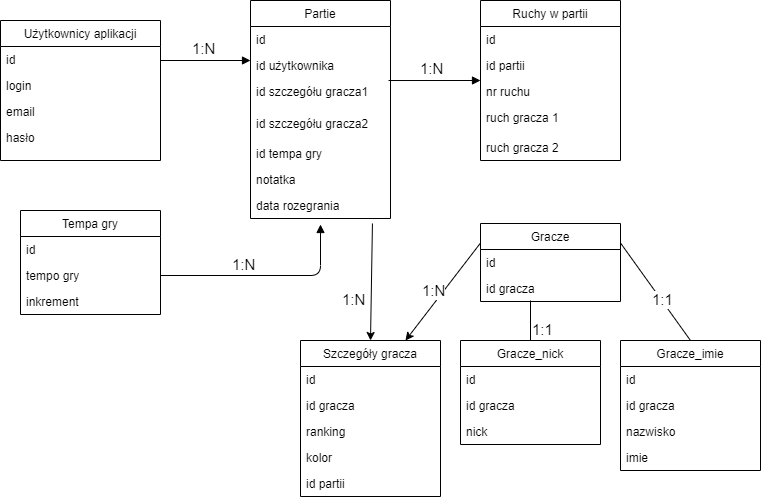

The diagram above was exported from draw.io. Its source (the exported page's mxGraphModel, read from the mxfile embedded in the PNG):
<mxGraphModel dx="1182" dy="675" grid="1" gridSize="10" guides="1" tooltips="1" connect="1" arrows="1" fold="1" page="1" pageScale="1" pageWidth="827" pageHeight="1169" math="0" shadow="0">
  <root>
    <mxCell id="WIyWlLk6GJQsqaUBKTNV-0" />
    <mxCell id="WIyWlLk6GJQsqaUBKTNV-1" parent="WIyWlLk6GJQsqaUBKTNV-0" />
    <mxCell id="ZT56udmYIhJhTUTuNOiC-1" value="Użytkownicy aplikacji" style="swimlane;fontStyle=0;childLayout=stackLayout;horizontal=1;startSize=26;fillColor=none;horizontalStack=0;resizeParent=1;resizeParentMax=0;resizeLast=0;collapsible=1;marginBottom=0;" vertex="1" parent="WIyWlLk6GJQsqaUBKTNV-1">
      <mxGeometry x="40" y="40" width="160" height="140" as="geometry">
        <mxRectangle x="160" y="240" width="50" height="26" as="alternateBounds" />
      </mxGeometry>
    </mxCell>
    <mxCell id="ZT56udmYIhJhTUTuNOiC-2" value="id" style="text;strokeColor=none;fillColor=none;align=left;verticalAlign=top;spacingLeft=4;spacingRight=4;overflow=hidden;rotatable=0;points=[[0,0.5],[1,0.5]];portConstraint=eastwest;" vertex="1" parent="ZT56udmYIhJhTUTuNOiC-1">
      <mxGeometry y="26" width="160" height="26" as="geometry" />
    </mxCell>
    <mxCell id="ZT56udmYIhJhTUTuNOiC-3" value="login" style="text;strokeColor=none;fillColor=none;align=left;verticalAlign=top;spacingLeft=4;spacingRight=4;overflow=hidden;rotatable=0;points=[[0,0.5],[1,0.5]];portConstraint=eastwest;" vertex="1" parent="ZT56udmYIhJhTUTuNOiC-1">
      <mxGeometry y="52" width="160" height="26" as="geometry" />
    </mxCell>
    <mxCell id="ZT56udmYIhJhTUTuNOiC-37" value="email" style="text;strokeColor=none;fillColor=none;align=left;verticalAlign=top;spacingLeft=4;spacingRight=4;overflow=hidden;rotatable=0;points=[[0,0.5],[1,0.5]];portConstraint=eastwest;" vertex="1" parent="ZT56udmYIhJhTUTuNOiC-1">
      <mxGeometry y="78" width="160" height="26" as="geometry" />
    </mxCell>
    <mxCell id="ZT56udmYIhJhTUTuNOiC-4" value="hasło" style="text;strokeColor=none;fillColor=none;align=left;verticalAlign=top;spacingLeft=4;spacingRight=4;overflow=hidden;rotatable=0;points=[[0,0.5],[1,0.5]];portConstraint=eastwest;" vertex="1" parent="ZT56udmYIhJhTUTuNOiC-1">
      <mxGeometry y="104" width="160" height="36" as="geometry" />
    </mxCell>
    <mxCell id="ZT56udmYIhJhTUTuNOiC-9" value="Gracze_imie" style="swimlane;fontStyle=0;childLayout=stackLayout;horizontal=1;startSize=26;fillColor=none;horizontalStack=0;resizeParent=1;resizeParentMax=0;resizeLast=0;collapsible=1;marginBottom=0;" vertex="1" parent="WIyWlLk6GJQsqaUBKTNV-1">
      <mxGeometry x="660" y="360" width="140" height="130" as="geometry" />
    </mxCell>
    <mxCell id="ZT56udmYIhJhTUTuNOiC-10" value="id" style="text;strokeColor=none;fillColor=none;align=left;verticalAlign=top;spacingLeft=4;spacingRight=4;overflow=hidden;rotatable=0;points=[[0,0.5],[1,0.5]];portConstraint=eastwest;" vertex="1" parent="ZT56udmYIhJhTUTuNOiC-9">
      <mxGeometry y="26" width="140" height="26" as="geometry" />
    </mxCell>
    <mxCell id="ZT56udmYIhJhTUTuNOiC-70" value="id gracza" style="text;strokeColor=none;fillColor=none;align=left;verticalAlign=top;spacingLeft=4;spacingRight=4;overflow=hidden;rotatable=0;points=[[0,0.5],[1,0.5]];portConstraint=eastwest;fontSize=12;" vertex="1" parent="ZT56udmYIhJhTUTuNOiC-9">
      <mxGeometry y="52" width="140" height="26" as="geometry" />
    </mxCell>
    <mxCell id="ZT56udmYIhJhTUTuNOiC-45" value="nazwisko" style="text;strokeColor=none;fillColor=none;align=left;verticalAlign=top;spacingLeft=4;spacingRight=4;overflow=hidden;rotatable=0;points=[[0,0.5],[1,0.5]];portConstraint=eastwest;" vertex="1" parent="ZT56udmYIhJhTUTuNOiC-9">
      <mxGeometry y="78" width="140" height="26" as="geometry" />
    </mxCell>
    <mxCell id="ZT56udmYIhJhTUTuNOiC-12" value="imie" style="text;strokeColor=none;fillColor=none;align=left;verticalAlign=top;spacingLeft=4;spacingRight=4;overflow=hidden;rotatable=0;points=[[0,0.5],[1,0.5]];portConstraint=eastwest;" vertex="1" parent="ZT56udmYIhJhTUTuNOiC-9">
      <mxGeometry y="104" width="140" height="26" as="geometry" />
    </mxCell>
    <mxCell id="ZT56udmYIhJhTUTuNOiC-13" value="Partie" style="swimlane;fontStyle=0;childLayout=stackLayout;horizontal=1;startSize=26;fillColor=none;horizontalStack=0;resizeParent=1;resizeParentMax=0;resizeLast=0;collapsible=1;marginBottom=0;" vertex="1" parent="WIyWlLk6GJQsqaUBKTNV-1">
      <mxGeometry x="290" y="20" width="140" height="218" as="geometry" />
    </mxCell>
    <mxCell id="ZT56udmYIhJhTUTuNOiC-14" value="id" style="text;strokeColor=none;fillColor=none;align=left;verticalAlign=top;spacingLeft=4;spacingRight=4;overflow=hidden;rotatable=0;points=[[0,0.5],[1,0.5]];portConstraint=eastwest;" vertex="1" parent="ZT56udmYIhJhTUTuNOiC-13">
      <mxGeometry y="26" width="140" height="26" as="geometry" />
    </mxCell>
    <mxCell id="ZT56udmYIhJhTUTuNOiC-15" value="id użytkownika" style="text;strokeColor=none;fillColor=none;align=left;verticalAlign=top;spacingLeft=4;spacingRight=4;overflow=hidden;rotatable=0;points=[[0,0.5],[1,0.5]];portConstraint=eastwest;" vertex="1" parent="ZT56udmYIhJhTUTuNOiC-13">
      <mxGeometry y="52" width="140" height="26" as="geometry" />
    </mxCell>
    <mxCell id="ZT56udmYIhJhTUTuNOiC-16" value="id szczegółu gracza1" style="text;strokeColor=none;fillColor=none;align=left;verticalAlign=top;spacingLeft=4;spacingRight=4;overflow=hidden;rotatable=0;points=[[0,0.5],[1,0.5]];portConstraint=eastwest;" vertex="1" parent="ZT56udmYIhJhTUTuNOiC-13">
      <mxGeometry y="78" width="140" height="32" as="geometry" />
    </mxCell>
    <mxCell id="ZT56udmYIhJhTUTuNOiC-38" value="id szczegółu gracza2" style="text;strokeColor=none;fillColor=none;align=left;verticalAlign=top;spacingLeft=4;spacingRight=4;overflow=hidden;rotatable=0;points=[[0,0.5],[1,0.5]];portConstraint=eastwest;" vertex="1" parent="ZT56udmYIhJhTUTuNOiC-13">
      <mxGeometry y="110" width="140" height="30" as="geometry" />
    </mxCell>
    <mxCell id="ZT56udmYIhJhTUTuNOiC-39" value="id tempa gry" style="text;strokeColor=none;fillColor=none;align=left;verticalAlign=top;spacingLeft=4;spacingRight=4;overflow=hidden;rotatable=0;points=[[0,0.5],[1,0.5]];portConstraint=eastwest;" vertex="1" parent="ZT56udmYIhJhTUTuNOiC-13">
      <mxGeometry y="140" width="140" height="26" as="geometry" />
    </mxCell>
    <mxCell id="ZT56udmYIhJhTUTuNOiC-40" value="notatka" style="text;strokeColor=none;fillColor=none;align=left;verticalAlign=top;spacingLeft=4;spacingRight=4;overflow=hidden;rotatable=0;points=[[0,0.5],[1,0.5]];portConstraint=eastwest;" vertex="1" parent="ZT56udmYIhJhTUTuNOiC-13">
      <mxGeometry y="166" width="140" height="26" as="geometry" />
    </mxCell>
    <mxCell id="ZT56udmYIhJhTUTuNOiC-41" value="data rozegrania" style="text;strokeColor=none;fillColor=none;align=left;verticalAlign=top;spacingLeft=4;spacingRight=4;overflow=hidden;rotatable=0;points=[[0,0.5],[1,0.5]];portConstraint=eastwest;" vertex="1" parent="ZT56udmYIhJhTUTuNOiC-13">
      <mxGeometry y="192" width="140" height="26" as="geometry" />
    </mxCell>
    <mxCell id="ZT56udmYIhJhTUTuNOiC-17" value="Gracze" style="swimlane;fontStyle=0;childLayout=stackLayout;horizontal=1;startSize=26;fillColor=none;horizontalStack=0;resizeParent=1;resizeParentMax=0;resizeLast=0;collapsible=1;marginBottom=0;" vertex="1" parent="WIyWlLk6GJQsqaUBKTNV-1">
      <mxGeometry x="520" y="243" width="140" height="78" as="geometry" />
    </mxCell>
    <mxCell id="ZT56udmYIhJhTUTuNOiC-18" value="id" style="text;strokeColor=none;fillColor=none;align=left;verticalAlign=top;spacingLeft=4;spacingRight=4;overflow=hidden;rotatable=0;points=[[0,0.5],[1,0.5]];portConstraint=eastwest;" vertex="1" parent="ZT56udmYIhJhTUTuNOiC-17">
      <mxGeometry y="26" width="140" height="26" as="geometry" />
    </mxCell>
    <mxCell id="ZT56udmYIhJhTUTuNOiC-71" value="id gracza" style="text;strokeColor=none;fillColor=none;align=left;verticalAlign=top;spacingLeft=4;spacingRight=4;overflow=hidden;rotatable=0;points=[[0,0.5],[1,0.5]];portConstraint=eastwest;fontSize=12;" vertex="1" parent="ZT56udmYIhJhTUTuNOiC-17">
      <mxGeometry y="52" width="140" height="26" as="geometry" />
    </mxCell>
    <mxCell id="ZT56udmYIhJhTUTuNOiC-21" value="Ruchy w partii" style="swimlane;fontStyle=0;childLayout=stackLayout;horizontal=1;startSize=26;fillColor=none;horizontalStack=0;resizeParent=1;resizeParentMax=0;resizeLast=0;collapsible=1;marginBottom=0;" vertex="1" parent="WIyWlLk6GJQsqaUBKTNV-1">
      <mxGeometry x="520" y="20" width="140" height="160" as="geometry" />
    </mxCell>
    <mxCell id="ZT56udmYIhJhTUTuNOiC-22" value="id" style="text;strokeColor=none;fillColor=none;align=left;verticalAlign=top;spacingLeft=4;spacingRight=4;overflow=hidden;rotatable=0;points=[[0,0.5],[1,0.5]];portConstraint=eastwest;" vertex="1" parent="ZT56udmYIhJhTUTuNOiC-21">
      <mxGeometry y="26" width="140" height="26" as="geometry" />
    </mxCell>
    <mxCell id="ZT56udmYIhJhTUTuNOiC-23" value="id partii" style="text;strokeColor=none;fillColor=none;align=left;verticalAlign=top;spacingLeft=4;spacingRight=4;overflow=hidden;rotatable=0;points=[[0,0.5],[1,0.5]];portConstraint=eastwest;" vertex="1" parent="ZT56udmYIhJhTUTuNOiC-21">
      <mxGeometry y="52" width="140" height="26" as="geometry" />
    </mxCell>
    <mxCell id="ZT56udmYIhJhTUTuNOiC-44" value="nr ruchu" style="text;strokeColor=none;fillColor=none;align=left;verticalAlign=top;spacingLeft=4;spacingRight=4;overflow=hidden;rotatable=0;points=[[0,0.5],[1,0.5]];portConstraint=eastwest;" vertex="1" parent="ZT56udmYIhJhTUTuNOiC-21">
      <mxGeometry y="78" width="140" height="26" as="geometry" />
    </mxCell>
    <mxCell id="ZT56udmYIhJhTUTuNOiC-24" value="ruch gracza 1" style="text;strokeColor=none;fillColor=none;align=left;verticalAlign=top;spacingLeft=4;spacingRight=4;overflow=hidden;rotatable=0;points=[[0,0.5],[1,0.5]];portConstraint=eastwest;" vertex="1" parent="ZT56udmYIhJhTUTuNOiC-21">
      <mxGeometry y="104" width="140" height="30" as="geometry" />
    </mxCell>
    <mxCell id="ZT56udmYIhJhTUTuNOiC-42" value="ruch gracza 2" style="text;strokeColor=none;fillColor=none;align=left;verticalAlign=top;spacingLeft=4;spacingRight=4;overflow=hidden;rotatable=0;points=[[0,0.5],[1,0.5]];portConstraint=eastwest;" vertex="1" parent="ZT56udmYIhJhTUTuNOiC-21">
      <mxGeometry y="134" width="140" height="26" as="geometry" />
    </mxCell>
    <mxCell id="ZT56udmYIhJhTUTuNOiC-25" value="Gracze_nick" style="swimlane;fontStyle=0;childLayout=stackLayout;horizontal=1;startSize=26;fillColor=none;horizontalStack=0;resizeParent=1;resizeParentMax=0;resizeLast=0;collapsible=1;marginBottom=0;" vertex="1" parent="WIyWlLk6GJQsqaUBKTNV-1">
      <mxGeometry x="500" y="360" width="140" height="104" as="geometry" />
    </mxCell>
    <mxCell id="ZT56udmYIhJhTUTuNOiC-26" value="id" style="text;strokeColor=none;fillColor=none;align=left;verticalAlign=top;spacingLeft=4;spacingRight=4;overflow=hidden;rotatable=0;points=[[0,0.5],[1,0.5]];portConstraint=eastwest;" vertex="1" parent="ZT56udmYIhJhTUTuNOiC-25">
      <mxGeometry y="26" width="140" height="26" as="geometry" />
    </mxCell>
    <mxCell id="ZT56udmYIhJhTUTuNOiC-19" value="id gracza" style="text;strokeColor=none;fillColor=none;align=left;verticalAlign=top;spacingLeft=4;spacingRight=4;overflow=hidden;rotatable=0;points=[[0,0.5],[1,0.5]];portConstraint=eastwest;" vertex="1" parent="ZT56udmYIhJhTUTuNOiC-25">
      <mxGeometry y="52" width="140" height="26" as="geometry" />
    </mxCell>
    <mxCell id="ZT56udmYIhJhTUTuNOiC-11" value="nick" style="text;strokeColor=none;fillColor=none;align=left;verticalAlign=top;spacingLeft=4;spacingRight=4;overflow=hidden;rotatable=0;points=[[0,0.5],[1,0.5]];portConstraint=eastwest;" vertex="1" parent="ZT56udmYIhJhTUTuNOiC-25">
      <mxGeometry y="78" width="140" height="26" as="geometry" />
    </mxCell>
    <mxCell id="ZT56udmYIhJhTUTuNOiC-29" value="Szczegóły gracza" style="swimlane;fontStyle=0;childLayout=stackLayout;horizontal=1;startSize=26;fillColor=none;horizontalStack=0;resizeParent=1;resizeParentMax=0;resizeLast=0;collapsible=1;marginBottom=0;" vertex="1" parent="WIyWlLk6GJQsqaUBKTNV-1">
      <mxGeometry x="340" y="360" width="140" height="156" as="geometry" />
    </mxCell>
    <mxCell id="ZT56udmYIhJhTUTuNOiC-30" value="id" style="text;strokeColor=none;fillColor=none;align=left;verticalAlign=top;spacingLeft=4;spacingRight=4;overflow=hidden;rotatable=0;points=[[0,0.5],[1,0.5]];portConstraint=eastwest;" vertex="1" parent="ZT56udmYIhJhTUTuNOiC-29">
      <mxGeometry y="26" width="140" height="26" as="geometry" />
    </mxCell>
    <mxCell id="ZT56udmYIhJhTUTuNOiC-31" value="id gracza" style="text;strokeColor=none;fillColor=none;align=left;verticalAlign=top;spacingLeft=4;spacingRight=4;overflow=hidden;rotatable=0;points=[[0,0.5],[1,0.5]];portConstraint=eastwest;" vertex="1" parent="ZT56udmYIhJhTUTuNOiC-29">
      <mxGeometry y="52" width="140" height="26" as="geometry" />
    </mxCell>
    <mxCell id="ZT56udmYIhJhTUTuNOiC-48" value="ranking" style="text;strokeColor=none;fillColor=none;align=left;verticalAlign=top;spacingLeft=4;spacingRight=4;overflow=hidden;rotatable=0;points=[[0,0.5],[1,0.5]];portConstraint=eastwest;" vertex="1" parent="ZT56udmYIhJhTUTuNOiC-29">
      <mxGeometry y="78" width="140" height="26" as="geometry" />
    </mxCell>
    <mxCell id="ZT56udmYIhJhTUTuNOiC-47" value="kolor" style="text;strokeColor=none;fillColor=none;align=left;verticalAlign=top;spacingLeft=4;spacingRight=4;overflow=hidden;rotatable=0;points=[[0,0.5],[1,0.5]];portConstraint=eastwest;" vertex="1" parent="ZT56udmYIhJhTUTuNOiC-29">
      <mxGeometry y="104" width="140" height="26" as="geometry" />
    </mxCell>
    <mxCell id="ZT56udmYIhJhTUTuNOiC-32" value="id partii" style="text;strokeColor=none;fillColor=none;align=left;verticalAlign=top;spacingLeft=4;spacingRight=4;overflow=hidden;rotatable=0;points=[[0,0.5],[1,0.5]];portConstraint=eastwest;" vertex="1" parent="ZT56udmYIhJhTUTuNOiC-29">
      <mxGeometry y="130" width="140" height="26" as="geometry" />
    </mxCell>
    <mxCell id="ZT56udmYIhJhTUTuNOiC-33" value="Tempa gry" style="swimlane;fontStyle=0;childLayout=stackLayout;horizontal=1;startSize=26;fillColor=none;horizontalStack=0;resizeParent=1;resizeParentMax=0;resizeLast=0;collapsible=1;marginBottom=0;" vertex="1" parent="WIyWlLk6GJQsqaUBKTNV-1">
      <mxGeometry x="60" y="230" width="140" height="104" as="geometry" />
    </mxCell>
    <mxCell id="ZT56udmYIhJhTUTuNOiC-34" value="id" style="text;strokeColor=none;fillColor=none;align=left;verticalAlign=top;spacingLeft=4;spacingRight=4;overflow=hidden;rotatable=0;points=[[0,0.5],[1,0.5]];portConstraint=eastwest;" vertex="1" parent="ZT56udmYIhJhTUTuNOiC-33">
      <mxGeometry y="26" width="140" height="26" as="geometry" />
    </mxCell>
    <mxCell id="ZT56udmYIhJhTUTuNOiC-35" value="tempo gry" style="text;strokeColor=none;fillColor=none;align=left;verticalAlign=top;spacingLeft=4;spacingRight=4;overflow=hidden;rotatable=0;points=[[0,0.5],[1,0.5]];portConstraint=eastwest;" vertex="1" parent="ZT56udmYIhJhTUTuNOiC-33">
      <mxGeometry y="52" width="140" height="26" as="geometry" />
    </mxCell>
    <mxCell id="ZT56udmYIhJhTUTuNOiC-36" value="inkrement" style="text;strokeColor=none;fillColor=none;align=left;verticalAlign=top;spacingLeft=4;spacingRight=4;overflow=hidden;rotatable=0;points=[[0,0.5],[1,0.5]];portConstraint=eastwest;" vertex="1" parent="ZT56udmYIhJhTUTuNOiC-33">
      <mxGeometry y="78" width="140" height="26" as="geometry" />
    </mxCell>
    <mxCell id="ZT56udmYIhJhTUTuNOiC-49" value="" style="endArrow=block;endFill=1;html=1;edgeStyle=orthogonalEdgeStyle;align=left;verticalAlign=top;" edge="1" parent="WIyWlLk6GJQsqaUBKTNV-1">
      <mxGeometry x="-1" relative="1" as="geometry">
        <mxPoint x="200" y="80" as="sourcePoint" />
        <mxPoint x="290" y="80" as="targetPoint" />
      </mxGeometry>
    </mxCell>
    <mxCell id="ZT56udmYIhJhTUTuNOiC-50" value="1:N" style="edgeLabel;resizable=0;html=1;align=left;verticalAlign=bottom;fontSize=15;" connectable="0" vertex="1" parent="ZT56udmYIhJhTUTuNOiC-49">
      <mxGeometry x="-1" relative="1" as="geometry">
        <mxPoint x="30" y="-1" as="offset" />
      </mxGeometry>
    </mxCell>
    <mxCell id="ZT56udmYIhJhTUTuNOiC-51" value="" style="endArrow=block;endFill=1;html=1;edgeStyle=orthogonalEdgeStyle;align=left;verticalAlign=top;exitX=1;exitY=0.5;exitDx=0;exitDy=0;" edge="1" parent="WIyWlLk6GJQsqaUBKTNV-1" source="ZT56udmYIhJhTUTuNOiC-35">
      <mxGeometry x="-1" relative="1" as="geometry">
        <mxPoint x="210" y="290" as="sourcePoint" />
        <mxPoint x="360" y="244" as="targetPoint" />
        <Array as="points">
          <mxPoint x="360" y="295" />
        </Array>
      </mxGeometry>
    </mxCell>
    <mxCell id="ZT56udmYIhJhTUTuNOiC-52" value="1:N" style="edgeLabel;resizable=0;html=1;align=left;verticalAlign=bottom;fontSize=15;" connectable="0" vertex="1" parent="ZT56udmYIhJhTUTuNOiC-51">
      <mxGeometry x="-1" relative="1" as="geometry">
        <mxPoint x="70" as="offset" />
      </mxGeometry>
    </mxCell>
    <mxCell id="ZT56udmYIhJhTUTuNOiC-57" value="" style="endArrow=block;endFill=1;html=1;edgeStyle=orthogonalEdgeStyle;align=left;verticalAlign=top;exitX=0.986;exitY=0.063;exitDx=0;exitDy=0;exitPerimeter=0;" edge="1" parent="WIyWlLk6GJQsqaUBKTNV-1" source="ZT56udmYIhJhTUTuNOiC-16">
      <mxGeometry x="-1" relative="1" as="geometry">
        <mxPoint x="490" y="100" as="sourcePoint" />
        <mxPoint x="520" y="100" as="targetPoint" />
        <Array as="points" />
      </mxGeometry>
    </mxCell>
    <mxCell id="ZT56udmYIhJhTUTuNOiC-58" value="1:N" style="edgeLabel;resizable=0;html=1;align=left;verticalAlign=bottom;fontSize=15;" connectable="0" vertex="1" parent="ZT56udmYIhJhTUTuNOiC-57">
      <mxGeometry x="-1" relative="1" as="geometry">
        <mxPoint x="30" y="-1" as="offset" />
      </mxGeometry>
    </mxCell>
    <mxCell id="ZT56udmYIhJhTUTuNOiC-62" value="" style="endArrow=none;html=1;fontSize=15;exitX=0.5;exitY=0;exitDx=0;exitDy=0;" edge="1" parent="WIyWlLk6GJQsqaUBKTNV-1" source="ZT56udmYIhJhTUTuNOiC-25">
      <mxGeometry width="50" height="50" relative="1" as="geometry">
        <mxPoint x="440" y="334" as="sourcePoint" />
        <mxPoint x="570" y="320" as="targetPoint" />
      </mxGeometry>
    </mxCell>
    <mxCell id="ZT56udmYIhJhTUTuNOiC-63" value="" style="endArrow=none;html=1;fontSize=15;exitX=0.5;exitY=0;exitDx=0;exitDy=0;entryX=1;entryY=0.25;entryDx=0;entryDy=0;" edge="1" parent="WIyWlLk6GJQsqaUBKTNV-1" source="ZT56udmYIhJhTUTuNOiC-9" target="ZT56udmYIhJhTUTuNOiC-17">
      <mxGeometry width="50" height="50" relative="1" as="geometry">
        <mxPoint x="700" y="340" as="sourcePoint" />
        <mxPoint x="690" y="280" as="targetPoint" />
      </mxGeometry>
    </mxCell>
    <mxCell id="ZT56udmYIhJhTUTuNOiC-64" value="" style="endArrow=classic;html=1;fontSize=15;entryX=0.75;entryY=0;entryDx=0;entryDy=0;exitX=0;exitY=0.25;exitDx=0;exitDy=0;" edge="1" parent="WIyWlLk6GJQsqaUBKTNV-1" source="ZT56udmYIhJhTUTuNOiC-17" target="ZT56udmYIhJhTUTuNOiC-29">
      <mxGeometry width="50" height="50" relative="1" as="geometry">
        <mxPoint x="500" y="300" as="sourcePoint" />
        <mxPoint x="540" y="380" as="targetPoint" />
      </mxGeometry>
    </mxCell>
    <mxCell id="ZT56udmYIhJhTUTuNOiC-65" value="1:1" style="edgeLabel;resizable=0;html=1;align=left;verticalAlign=bottom;fontSize=15;" connectable="0" vertex="1" parent="WIyWlLk6GJQsqaUBKTNV-1">
      <mxGeometry x="570" y="360" as="geometry" />
    </mxCell>
    <mxCell id="ZT56udmYIhJhTUTuNOiC-66" value="1:1" style="edgeLabel;resizable=0;html=1;align=left;verticalAlign=bottom;fontSize=15;" connectable="0" vertex="1" parent="WIyWlLk6GJQsqaUBKTNV-1">
      <mxGeometry x="690" y="330" as="geometry" />
    </mxCell>
    <mxCell id="ZT56udmYIhJhTUTuNOiC-67" value="1:N" style="edgeLabel;resizable=0;html=1;align=left;verticalAlign=bottom;fontSize=15;" connectable="0" vertex="1" parent="WIyWlLk6GJQsqaUBKTNV-1">
      <mxGeometry x="460" y="321" as="geometry" />
    </mxCell>
    <mxCell id="ZT56udmYIhJhTUTuNOiC-68" value="" style="endArrow=classic;html=1;fontSize=15;entryX=0.5;entryY=0;entryDx=0;entryDy=0;exitX=0.871;exitY=1.192;exitDx=0;exitDy=0;exitPerimeter=0;" edge="1" parent="WIyWlLk6GJQsqaUBKTNV-1" source="ZT56udmYIhJhTUTuNOiC-41" target="ZT56udmYIhJhTUTuNOiC-29">
      <mxGeometry width="50" height="50" relative="1" as="geometry">
        <mxPoint x="390" y="340" as="sourcePoint" />
        <mxPoint x="440" y="290" as="targetPoint" />
      </mxGeometry>
    </mxCell>
    <mxCell id="ZT56udmYIhJhTUTuNOiC-69" value="1:N" style="edgeLabel;resizable=0;html=1;align=left;verticalAlign=bottom;fontSize=15;" connectable="0" vertex="1" parent="WIyWlLk6GJQsqaUBKTNV-1">
      <mxGeometry x="380" y="330" as="geometry" />
    </mxCell>
  </root>
</mxGraphModel>